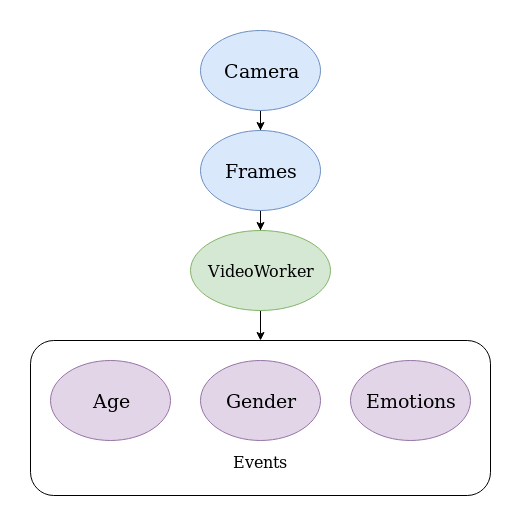

The diagram above was exported from draw.io. Its source (the exported page's mxGraphModel, read from the mxfile embedded in the PNG):
<mxGraphModel dx="948" dy="496" grid="1" gridSize="10" guides="1" tooltips="1" connect="1" arrows="1" fold="1" page="1" pageScale="1" pageWidth="850" pageHeight="1100" math="0" shadow="0">
  <root>
    <mxCell id="0" />
    <mxCell id="1" parent="0" />
    <mxCell id="LdHP_BtxeE7XadrprHZl-5" value="" style="edgeStyle=orthogonalEdgeStyle;rounded=0;orthogonalLoop=1;jettySize=auto;html=1;" parent="1" source="LdHP_BtxeE7XadrprHZl-1" target="LdHP_BtxeE7XadrprHZl-3" edge="1">
      <mxGeometry relative="1" as="geometry" />
    </mxCell>
    <mxCell id="LdHP_BtxeE7XadrprHZl-1" value="" style="ellipse;whiteSpace=wrap;html=1;fillColor=#dae8fc;strokeColor=#6c8ebf;" parent="1" vertex="1">
      <mxGeometry x="200" y="40" width="120" height="80" as="geometry" />
    </mxCell>
    <mxCell id="LdHP_BtxeE7XadrprHZl-2" value="&lt;font style=&quot;font-size: 19px&quot;&gt;Camera&lt;/font&gt;" style="text;html=1;strokeColor=none;fillColor=none;align=center;verticalAlign=middle;whiteSpace=wrap;rounded=0;" parent="1" vertex="1">
      <mxGeometry x="240" y="70" width="40" height="20" as="geometry" />
    </mxCell>
    <mxCell id="LdHP_BtxeE7XadrprHZl-10" value="" style="edgeStyle=orthogonalEdgeStyle;rounded=0;orthogonalLoop=1;jettySize=auto;html=1;" parent="1" source="LdHP_BtxeE7XadrprHZl-3" target="LdHP_BtxeE7XadrprHZl-6" edge="1">
      <mxGeometry relative="1" as="geometry" />
    </mxCell>
    <mxCell id="LdHP_BtxeE7XadrprHZl-3" value="" style="ellipse;whiteSpace=wrap;html=1;fillColor=#dae8fc;strokeColor=#6c8ebf;" parent="1" vertex="1">
      <mxGeometry x="200" y="140" width="120" height="80" as="geometry" />
    </mxCell>
    <mxCell id="LdHP_BtxeE7XadrprHZl-4" value="&lt;font style=&quot;font-size: 19px&quot;&gt;Frames&lt;/font&gt;" style="text;html=1;strokeColor=none;fillColor=none;align=center;verticalAlign=middle;whiteSpace=wrap;rounded=0;" parent="1" vertex="1">
      <mxGeometry x="240" y="170" width="40" height="20" as="geometry" />
    </mxCell>
    <mxCell id="LdHP_BtxeE7XadrprHZl-18" value="" style="edgeStyle=orthogonalEdgeStyle;rounded=0;orthogonalLoop=1;jettySize=auto;html=1;" parent="1" source="LdHP_BtxeE7XadrprHZl-6" target="LdHP_BtxeE7XadrprHZl-16" edge="1">
      <mxGeometry relative="1" as="geometry" />
    </mxCell>
    <mxCell id="LdHP_BtxeE7XadrprHZl-6" value="" style="ellipse;whiteSpace=wrap;html=1;fillColor=#d5e8d4;strokeColor=#82b366;" parent="1" vertex="1">
      <mxGeometry x="190" y="240" width="140" height="80" as="geometry" />
    </mxCell>
    <mxCell id="LdHP_BtxeE7XadrprHZl-7" value="&lt;font style=&quot;font-size: 16px&quot;&gt;VideoWorker&lt;/font&gt;" style="text;html=1;strokeColor=none;fillColor=none;align=center;verticalAlign=middle;whiteSpace=wrap;rounded=0;" parent="1" vertex="1">
      <mxGeometry x="240" y="270" width="40" height="20" as="geometry" />
    </mxCell>
    <mxCell id="LdHP_BtxeE7XadrprHZl-13" value="&lt;font style=&quot;font-size: 19px&quot;&gt;Gender&lt;/font&gt;" style="ellipse;whiteSpace=wrap;html=1;fillColor=#e1d5e7;strokeColor=#9673a6;" parent="1" vertex="1">
      <mxGeometry x="200" y="370" width="120" height="80" as="geometry" />
    </mxCell>
    <mxCell id="LdHP_BtxeE7XadrprHZl-14" value="&lt;font style=&quot;font-size: 19px&quot;&gt;Age&lt;/font&gt;" style="ellipse;whiteSpace=wrap;html=1;fillColor=#e1d5e7;strokeColor=#9673a6;" parent="1" vertex="1">
      <mxGeometry x="50" y="370" width="120" height="80" as="geometry" />
    </mxCell>
    <mxCell id="LdHP_BtxeE7XadrprHZl-15" value="&lt;font style=&quot;font-size: 19px&quot;&gt;Emotions&lt;/font&gt;" style="ellipse;whiteSpace=wrap;html=1;fillColor=#e1d5e7;strokeColor=#9673a6;" parent="1" vertex="1">
      <mxGeometry x="350" y="370" width="120" height="80" as="geometry" />
    </mxCell>
    <mxCell id="LdHP_BtxeE7XadrprHZl-16" value="&lt;div&gt;&lt;br&gt;&lt;/div&gt;&lt;div&gt;&lt;br&gt;&lt;/div&gt;&lt;div&gt;&lt;br&gt;&lt;/div&gt;&lt;div&gt;&lt;br&gt;&lt;/div&gt;&lt;div&gt;&lt;br&gt;&lt;/div&gt;&lt;div&gt;&lt;br&gt;&lt;/div&gt;&lt;div style=&quot;font-size: 16px&quot;&gt;Events&lt;br&gt;&lt;/div&gt;" style="rounded=1;whiteSpace=wrap;html=1;fillColor=none;" parent="1" vertex="1">
      <mxGeometry x="30" y="350" width="460" height="155" as="geometry" />
    </mxCell>
  </root>
</mxGraphModel>